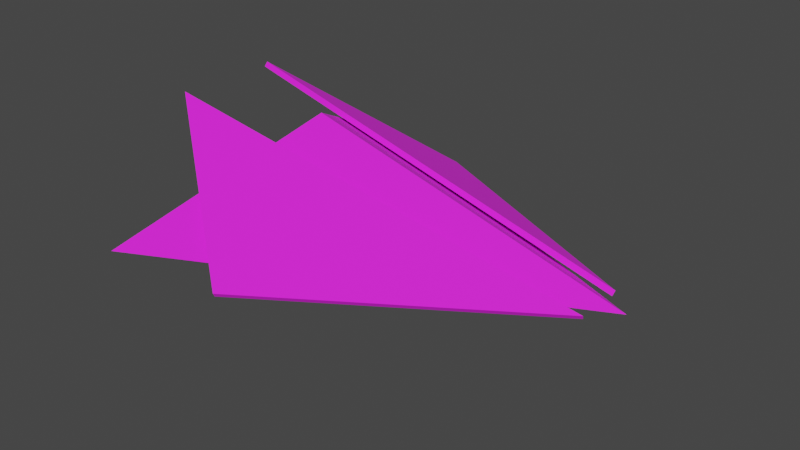 # Source: ship.blend  (saved by Blender 3.5.10; exported with 4.5.12 LTS)
import bpy
from mathutils import Matrix  # noqa: F401  (used for matrix-valued properties, if any)

bpy.ops.wm.read_factory_settings(use_empty=True)
scene = bpy.context.scene
scene.name = 'Scene'

# ---- collections
col_collection = bpy.data.collections.new('Collection'); scene.collection.children.link(col_collection)

# ---- images (referenced by path relative to the original .blend; pixels are not part of the script)
import os
ASSET_DIR = os.environ.get("B2B_ASSET_DIR", "")  # directory of the original .blend (textures are referenced by path, not embedded)
HERE = os.path.dirname(os.path.abspath(__file__))  # packed textures are extracted next to this script under _unpacked/

def load_image(name, relpath, width, height, colorspace="sRGB"):
    """Load a texture the original file referenced (path relative to the .blend, or extracted next to this script)."""
    p = next((c for c in (os.path.join(HERE, relpath), os.path.join(ASSET_DIR, relpath)) if relpath and os.path.exists(c)), "")
    if p:
        img = bpy.data.images.load(p, check_existing=True)
        img.name = name
    else:  # same state as the original file: an image datablock whose file is absent (Cycles renders it pink)
        img = bpy.data.images.new(name, width, height)
        img.source = "FILE"
        img.filepath = "//" + (relpath or name)
    img.colorspace_settings.name = colorspace
    return img
img_leadership = load_image('leaderShip', 'leaderShip.tga', 1024, 1024, 'sRGB')

# ---- materials (node trees are filled in below, after node groups)
mat_leader = bpy.data.materials.new('leader')
mat_leader.use_transparent_shadow = False

# ---- node groups
ng_auto_smooth = bpy.data.node_groups.new('Auto Smooth', 'GeometryNodeTree')
_s = ng_auto_smooth.interface.new_socket(name='Geometry', in_out='OUTPUT', socket_type='NodeSocketGeometry')
_s = ng_auto_smooth.interface.new_socket(name='Geometry', in_out='INPUT', socket_type='NodeSocketGeometry')
_s = ng_auto_smooth.interface.new_socket(name='Angle', in_out='INPUT', socket_type='NodeSocketFloat')
_s.subtype = 'ANGLE'
_s.min_value = 0.0
_s.max_value = 3.142
ng_auto_smooth.is_modifier = True
_N = ng_auto_smooth.nodes; _L = ng_auto_smooth.links
n0 = _N.new('NodeGroupOutput'); n0.name = 'Group Output'; n0.location = (480, -100)
n1 = _N.new('NodeGroupInput'); n1.name = 'Group Input'; n1.location = (-420, -300)
n2 = _N.new('NodeGroupInput'); n2.name = 'Group Input.001'; n2.location = (-60, -100)
n3 = _N.new('GeometryNodeSetShadeSmooth'); n3.name = 'Set Shade Smooth'; n3.location = (120, -100)
n3.domain = 'EDGE'
n4 = _N.new('GeometryNodeSetShadeSmooth'); n4.name = 'Set Shade Smooth.001'; n4.location = (300, -100)
n5 = _N.new('GeometryNodeInputMeshEdgeAngle'); n5.name = 'Edge Angle'; n5.location = (-420, -220)
n6 = _N.new('GeometryNodeInputEdgeSmooth'); n6.name = 'Is Edge Smooth'; n6.location = (-60, -160)
n7 = _N.new('GeometryNodeInputShadeSmooth'); n7.name = 'Is Face Smooth'; n7.location = (-240, -340)
n8 = _N.new('FunctionNodeBooleanMath'); n8.name = 'Boolean Math'; n8.location = (-60, -220)
n9 = _N.new('FunctionNodeCompare'); n9.name = 'Compare'; n9.location = (-240, -180)
n9.operation = 'LESS_EQUAL'
_L.new(n5.outputs[0], n9.inputs[0])
_L.new(n4.outputs[0], n0.inputs[0])
_L.new(n1.outputs[1], n9.inputs[1])
_L.new(n9.outputs[0], n8.inputs[0])
_L.new(n7.outputs[0], n8.inputs[1])
_L.new(n2.outputs[0], n3.inputs[0])
_L.new(n6.outputs[0], n3.inputs[1])
_L.new(n3.outputs[0], n4.inputs[0])
_L.new(n8.outputs[0], n3.inputs[2])
n0.is_active_output = True

# ---- material node trees
mat_leader.use_nodes = True; mat_leader.node_tree.nodes.clear()
_N = mat_leader.node_tree.nodes; _L = mat_leader.node_tree.links
n0 = _N.new('ShaderNodeBsdfPrincipled'); n0.name = 'Principled BSDF'; n0.location = (10, 300)
n0.distribution = 'GGX'
n0.subsurface_method = 'RANDOM_WALK_SKIN'
n0.inputs[2].default_value = 0.8545
n0.inputs[3].default_value = 1.45
n0.inputs[13].default_value = 0.8045
n0.inputs[27].default_value = (0.0, 0.0, 0.0, 1.0)
n0.inputs[28].default_value = 1.0
n1 = _N.new('ShaderNodeTexImage'); n1.name = 'Image Texture'; n1.location = (-291, 217)
n1.image = img_leadership
n2 = _N.new('ShaderNodeOutputMaterial'); n2.name = 'Material Output'; n2.location = (300, 300)
_L.new(n0.outputs[0], n2.inputs[0])
_L.new(n1.outputs[0], n0.inputs[0])
n2.is_active_output = True

# ---- world
world_world = bpy.data.worlds.new('World'); scene.world = world_world
world_world.use_nodes = True; world_world.node_tree.nodes.clear()
_N = world_world.node_tree.nodes; _L = world_world.node_tree.links
n0 = _N.new('ShaderNodeOutputWorld'); n0.name = 'World Output'; n0.location = (300, 300)
n1 = _N.new('ShaderNodeBackground'); n1.name = 'Background'; n1.location = (10, 300)
n1.inputs[0].default_value = (0.05088, 0.05088, 0.05088, 1.0)
_L.new(n1.outputs[0], n0.inputs[0])
n0.is_active_output = True
world_world.color = (0.05088, 0.05088, 0.05088)
world_world.use_sun_shadow = False
world_world.sun_shadow_jitter_overblur = 0.0

# ---- meshes
me_circle = bpy.data.meshes.new('Circle')
me_circle.from_pydata([(0.0, 1.0, 0.0), (-0.1951, 0.9808, 0.0), (-0.3827, 0.9239, 0.0), (-0.5556, 0.8315, 0.0), (-0.7071, 0.7071, 0.0), (-0.8315, 0.5556, 0.0), (-0.9239, 0.3827, 0.0), (-0.9808, 0.1951, 0.0), (-1.0, 0.0, 0.0), (-0.9808, -0.1951, 0.0), (-0.9239, -0.3827, 0.0), (-0.8315, -0.5556, 0.0), (-0.7071, -0.7071, 0.0), (-0.5556, -0.8315, 0.0), (-0.3827, -0.9239, 0.0), (-0.1951, -0.9808, 0.0), (0.0, -1.0, 0.0), (0.1951, -0.9808, 0.0), (0.3827, -0.9239, 0.0), (0.5556, -0.8315, 0.0), (0.7071, -0.7071, 0.0), (0.8315, -0.5556, 0.0), (0.9239, -0.3827, 0.0), (0.9808, -0.1951, 0.0), (1.0, 0.0, 0.0), (0.9808, 0.1951, 0.0), (0.9239, 0.3827, 0.0), (0.8315, 0.5556, 0.0), (0.7071, 0.7071, 0.0), (0.5556, 0.8315, 0.0), (0.3827, 0.9239, 0.0), (0.1951, 0.9808, 0.0), (-0.1951, 0.9808, 2.183), (1.923e-08, 1.0, 2.183), (-0.3827, 0.9239, 2.183), (-0.5556, 0.8315, 2.183), (-0.7071, 0.7071, 2.183), (-0.8315, 0.5556, 2.183), (-0.9239, 0.3827, 2.183), (-0.9808, 0.1951, 2.183), (-1.0, 0.0, 2.183), (-0.9808, -0.1951, 2.183), (-0.9239, -0.3827, 2.183), (-0.8315, -0.5556, 2.183), (-0.7071, -0.7071, 2.183), (-0.5556, -0.8315, 2.183), (-0.3827, -0.9239, 2.183), (-0.1951, -0.9808, 2.183), (1.923e-08, -1.0, 2.183), (0.1951, -0.9808, 2.183), (0.3827, -0.9239, 2.183), (0.5556, -0.8315, 2.183), (0.7071, -0.7071, 2.183), (0.8315, -0.5556, 2.183), (0.9239, -0.3827, 2.183), (0.9808, -0.1951, 2.183), (1.0, 0.0, 2.183), (0.9808, 0.1951, 2.183), (0.9239, 0.3827, 2.183), (0.8315, 0.5556, 2.183), (0.7071, 0.7071, 2.183), (0.5556, 0.8315, 2.183), (0.3827, 0.9239, 2.183), (0.1951, 0.9808, 2.183), (1.236e-05, 0.008294, -9.481), (-5.103e-05, -4.992, 2.14), (-3.679e-05, 5.679, 2.14), (2.564, -0.02298, 0.07016), (-0.0001128, -0.02298, 0.07016), (-1.379e-05, 0.008294, -9.481), (5.135e-05, -4.992, 2.14), (3.711e-05, 5.679, 2.14), (-2.564, -0.02298, 0.07016), (0.0001128, -0.02298, 0.07016)], [], [(1, 0, 31, 30, 29, 28, 27, 26, 25, 24, 23, 22, 21, 20, 19, 18, 17, 16, 15, 14, 13, 12, 11, 10, 9, 8, 7, 6, 5, 4, 3, 2), (32, 34, 35, 36, 37, 38, 39, 40, 41, 42, 43, 44, 45, 46, 47, 48, 49, 50, 51, 52, 53, 54, 55, 56, 57, 58, 59, 60, 61, 62, 63, 33), (25, 26, 58, 57), (12, 13, 45, 44), (26, 27, 59, 58), (13, 14, 46, 45), (0, 1, 32, 33), (27, 28, 60, 59), (14, 15, 47, 46), (1, 2, 34, 32), (28, 29, 61, 60), (15, 16, 48, 47), (2, 3, 35, 34), (29, 30, 62, 61), (16, 17, 49, 48), (3, 4, 36, 35), (30, 31, 63, 62), (17, 18, 50, 49), (4, 5, 37, 36), (31, 0, 33, 63), (18, 19, 51, 50), (5, 6, 38, 37), (19, 20, 52, 51), (6, 7, 39, 38), (20, 21, 53, 52), (7, 8, 40, 39), (21, 22, 54, 53), (8, 9, 41, 40), (22, 23, 55, 54), (9, 10, 42, 41), (23, 24, 56, 55), (10, 11, 43, 42), (24, 25, 57, 56), (11, 12, 44, 43), (64, 65, 67), (67, 66, 64), (67, 65, 68), (68, 66, 67), (69, 70, 72), (72, 71, 69), (72, 70, 73), (73, 71, 72)])
me_circle.polygons.foreach_set('use_smooth', [1, 1, 1, 1, 1, 1, 1, 1, 1, 1, 1, 1, 1, 1, 1, 1, 1, 1, 1, 1, 1, 1, 1, 1, 1, 1, 1, 1, 1, 1, 1, 1, 1, 1, 0, 0, 0, 0, 0, 0, 0, 0])
_uv = me_circle.uv_layers.new(name='UVMap')
_uv.uv.foreach_set('vector', [0.0, 0.0, 0.0, 0.0, 0.0, 0.0, 0.0, 0.0, 0.0, 0.0, 0.0, 0.0, 0.0, 0.0, 0.0, 0.0, 0.0, 0.0, 0.0, 0.0, 0.0, 0.0, 0.0, 0.0, 0.0, 0.0, 0.0, 0.0, 0.0, 0.0, 0.0, 0.0, 0.0, 0.0, 0.0, 0.0, 0.0, 0.0, 0.0, 0.0, 0.0, 0.0, 0.0, 0.0, 0.0, 0.0, 0.0, 0.0, 0.0, 0.0, 0.0, 0.0, 0.0, 0.0, 0.0, 0.0, 0.0, 0.0, 0.0, 0.0, 0.0, 0.0, 0.0, 0.0, 0.8787, 0.6619, 0.8711, 0.6619, 0.8636, 0.6604, 0.8566, 0.6575, 0.8503, 0.6532, 0.8449, 0.6479, 0.8407, 0.6415, 0.8377, 0.6345, 0.8363, 0.627, 0.8363, 0.6194, 0.8377, 0.6119, 0.8407, 0.6049, 0.8449, 0.5986, 0.8503, 0.5932, 0.8566, 0.5889, 0.8636, 0.586, 0.8711, 0.5845, 0.8787, 0.5845, 0.8862, 0.586, 0.8932, 0.5889, 0.8996, 0.5932, 0.905, 0.5986, 0.9092, 0.6049, 0.9121, 0.6119, 0.9136, 0.6194, 0.9136, 0.627, 0.9121, 0.6345, 0.9092, 0.6415, 0.905, 0.6479, 0.8996, 0.6532, 0.8932, 0.6575, 0.8862, 0.6604, 0.9984, 0.6194, 0.9984, 0.627, 0.9136, 0.627, 0.9136, 0.6194, 0.9984, 0.5204, 0.9984, 0.528, 0.9136, 0.528, 0.9136, 0.5204, 0.9984, 0.627, 0.9984, 0.6346, 0.9136, 0.6346, 0.9136, 0.627, 0.9984, 0.528, 0.9984, 0.5356, 0.9136, 0.5356, 0.9136, 0.528, 0.9984, 0.6727, 0.9984, 0.6803, 0.9136, 0.6803, 0.9136, 0.6727, 0.9984, 0.6346, 0.9984, 0.6423, 0.9136, 0.6423, 0.9136, 0.6346, 0.9984, 0.5356, 0.9984, 0.5432, 0.9136, 0.5432, 0.9136, 0.5356, 0.9984, 0.6803, 0.9984, 0.688, 0.9136, 0.688, 0.9136, 0.6803, 0.9984, 0.6423, 0.9984, 0.6499, 0.9136, 0.6499, 0.9136, 0.6423, 0.9984, 0.5432, 0.9984, 0.5508, 0.9136, 0.5508, 0.9136, 0.5432, 0.9984, 0.688, 0.9984, 0.6956, 0.9136, 0.6956, 0.9136, 0.688, 0.9984, 0.6499, 0.9984, 0.6575, 0.9136, 0.6575, 0.9136, 0.6499, 0.9984, 0.5508, 0.9984, 0.5585, 0.9136, 0.5585, 0.9136, 0.5508, 0.9984, 0.6956, 0.9984, 0.7032, 0.9136, 0.7032, 0.9136, 0.6956, 0.9984, 0.6575, 0.9984, 0.6651, 0.9136, 0.6651, 0.9136, 0.6575, 0.9984, 0.5585, 0.9984, 0.5661, 0.9136, 0.5661, 0.9136, 0.5585, 0.9984, 0.7032, 0.9984, 0.7108, 0.9136, 0.7108, 0.9136, 0.7032, 0.9984, 0.6651, 0.9984, 0.6727, 0.9136, 0.6727, 0.9136, 0.6651, 0.9984, 0.5661, 0.9984, 0.5737, 0.9136, 0.5737, 0.9136, 0.5661, 0.9984, 0.7108, 0.9984, 0.7184, 0.9136, 0.7184, 0.9136, 0.7108, 0.9984, 0.5737, 0.9984, 0.5813, 0.9136, 0.5813, 0.9136, 0.5737, 0.9984, 0.7184, 0.9984, 0.726, 0.9136, 0.726, 0.9136, 0.7184, 0.9984, 0.5813, 0.9984, 0.5889, 0.9136, 0.5889, 0.9136, 0.5813, 0.9984, 0.726, 0.9984, 0.7337, 0.9136, 0.7337, 0.9136, 0.726, 0.9984, 0.5889, 0.9984, 0.5965, 0.9136, 0.5965, 0.9136, 0.5889, 0.9984, 0.7337, 0.9984, 0.7413, 0.9136, 0.7413, 0.9136, 0.7337, 0.9984, 0.5965, 0.9984, 0.6042, 0.9136, 0.6042, 0.9136, 0.5965, 0.9984, 0.4975, 0.9984, 0.5051, 0.9136, 0.5051, 0.9136, 0.4975, 0.9984, 0.6042, 0.9984, 0.6118, 0.9136, 0.6118, 0.9136, 0.6042, 0.9984, 0.5051, 0.9984, 0.5127, 0.9136, 0.5127, 0.9136, 0.5051, 0.9984, 0.6118, 0.9984, 0.6194, 0.9136, 0.6194, 0.9136, 0.6118, 0.9984, 0.5127, 0.9984, 0.5204, 0.9136, 0.5204, 0.9136, 0.5127, 0.4136, 1.0, 0.0, 0.7342, 0.2218, 0.667, 0.2218, 0.667, 0.4136, 0.4975, 0.4136, 1.0, 0.2218, 0.667, 0.0, 0.7342, 0.1547, 0.5933, 0.1901, 0.5725, 0.4136, 0.4975, 0.2218, 0.667, 0.8363, 0.4975, 0.8363, 0.9891, 0.6598, 0.8389, 0.6598, 0.8389, 0.4136, 0.7692, 0.8363, 0.4975, 0.6598, 0.8389, 0.8363, 0.9891, 0.6341, 0.9352, 0.5975, 0.9167, 0.4136, 0.7692, 0.6598, 0.8389])
me_circle.materials.append(mat_leader)
me_circle.use_paint_bone_selection = False
me_circle.use_paint_mask = True
me_circle.update()
me_circle_002 = bpy.data.meshes.new('Circle.002')
me_circle_002.from_pydata([(0.129, -0.8268, -8.805), (-2.929, -1.667, 3.387), (0.3257, -5.049, -0.9891), (0.2591, -0.7506, -8.767), (-2.799, -1.591, 3.425), (0.4557, -4.973, -0.9512)], [], [(0, 2, 1), (3, 4, 5), (2, 0, 3, 5), (1, 2, 5, 4), (0, 1, 4, 3)])
_uv = me_circle_002.uv_layers.new(name='UVMap')
_uv.uv.foreach_set('vector', [0.8357, 0.005082, 0.6701, 0.3081, 0.4238, 0.2696, 0.841, 0.007977, 0.841, 0.4975, 0.6754, 0.311, 0.6701, 0.3081, 0.8357, 0.005082, 0.841, 0.007977, 0.6754, 0.311, 0.4238, 0.2696, 0.6701, 0.3081, 0.6692, 0.3141, 0.4228, 0.2756, 0.8357, 0.005082, 0.4238, 0.2696, 0.4205, 0.2645, 0.8324, 0.0])
me_circle_002.materials.append(mat_leader)
me_circle_002.use_paint_bone_selection = False
me_circle_002.use_paint_mask = True
me_circle_002.update()
me_circle_003 = bpy.data.meshes.new('Circle.003')
me_circle_003.from_pydata([(0.129, -0.8268, -8.805), (-2.929, -1.667, 3.387), (0.3257, -5.049, -0.9891), (0.2591, -0.7506, -8.767), (-2.799, -1.591, 3.425), (0.4557, -4.973, -0.9512)], [], [(0, 2, 1), (3, 4, 5), (2, 0, 3, 5), (1, 2, 5, 4), (0, 1, 4, 3)])
_uv = me_circle_003.uv_layers.new(name='UVMap')
_uv.uv.foreach_set('vector', [0.8357, 0.005082, 0.6701, 0.3081, 0.4238, 0.2696, 0.841, 0.007977, 0.841, 0.4975, 0.6754, 0.311, 0.6701, 0.3081, 0.8357, 0.005082, 0.841, 0.007977, 0.6754, 0.311, 0.4238, 0.2696, 0.6701, 0.3081, 0.6692, 0.3141, 0.4228, 0.2756, 0.8357, 0.005082, 0.4238, 0.2696, 0.4205, 0.2645, 0.8324, 0.0])
me_circle_003.materials.append(mat_leader)
me_circle_003.use_paint_bone_selection = False
me_circle_003.use_paint_mask = True
me_circle_003.update()

# ---- objects
ob_ship = bpy.data.objects.new('Ship', me_circle)
ob_r_wing = bpy.data.objects.new('R_Wing', me_circle_002)
ob_l_wing = bpy.data.objects.new('L_Wing', me_circle_003)

# ---- transforms, parenting, visibility, modifiers, constraints
ob_ship.location = (-0.4786, 0.0004861, 0.0)
ob_ship.rotation_euler = (0.0, 1.571, 3.142)
ob_ship.scale = (0.075, 0.075, 0.075)
_m = ob_ship.modifiers.new('Auto Smooth', 'NODES')
_m.node_group = ng_auto_smooth
_gi = [s.identifier for s in ng_auto_smooth.interface.items_tree if s.item_type == 'SOCKET' and s.in_out == 'INPUT']
_m[_gi[1]] = 0.5236  # Angle
ob_r_wing.location = (-0.4786, -0.006337, 0.003809)
ob_r_wing.rotation_euler = (0.47, 1.593, 3.622)
ob_r_wing.scale = (0.075, -0.075, 0.075)
_m = ob_r_wing.modifiers.new('Auto Smooth', 'NODES')
_m.node_group = ng_auto_smooth
_gi = [s.identifier for s in ng_auto_smooth.interface.items_tree if s.item_type == 'SOCKET' and s.in_out == 'INPUT']
_m[_gi[1]] = 0.5236  # Angle
ob_l_wing.location = (-0.4775, -0.02133, 0.003809)
ob_l_wing.rotation_euler = (0.47, 1.593, 3.622)
ob_l_wing.scale = (0.075, 0.075, 0.075)
_m = ob_l_wing.modifiers.new('Auto Smooth', 'NODES')
_m.node_group = ng_auto_smooth
_gi = [s.identifier for s in ng_auto_smooth.interface.items_tree if s.item_type == 'SOCKET' and s.in_out == 'INPUT']
_m[_gi[1]] = 0.5236  # Angle

# ---- collection membership
col_collection.objects.link(ob_ship)
col_collection.objects.link(ob_r_wing)
col_collection.objects.link(ob_l_wing)

# ---- scene / render settings (as saved in the file)
scene.frame_start = 1; scene.frame_end = 250; scene.frame_set(1)
scene.render.engine = 'BLENDER_EEVEE_NEXT'
scene.cycles.sampling_pattern = 'TABULATED_SOBOL'
scene.view_settings.view_transform = 'Filmic'
bpy.context.view_layer.update()

# ---- added for rendering (the .blend has no active camera and no usable light): camera, sun
cam_auto = bpy.data.cameras.new('AutoCamera')
cam_auto.lens = 50.0
cam_auto.sensor_width = 36.0
cam_auto.clip_end = 1000.0
ob_auto_camera = bpy.data.objects.new('AutoCamera', cam_auto)
scene.collection.objects.link(ob_auto_camera)
ob_auto_camera.location = (0.978836, -1.50599, 1.01114)
ob_auto_camera.rotation_euler = (1.09748, -7.21219e-08, 0.694738)
scene.camera = ob_auto_camera
light_auto_sun = bpy.data.lights.new('AutoSun', 'SUN')
light_auto_sun.energy = 3.0
light_auto_sun.angle = 0.0523599
ob_auto_sun = bpy.data.objects.new('AutoSun', light_auto_sun)
scene.collection.objects.link(ob_auto_sun)
ob_auto_sun.rotation_euler = (0.872665, 0.174533, 0.523599)
bpy.context.view_layer.update()
